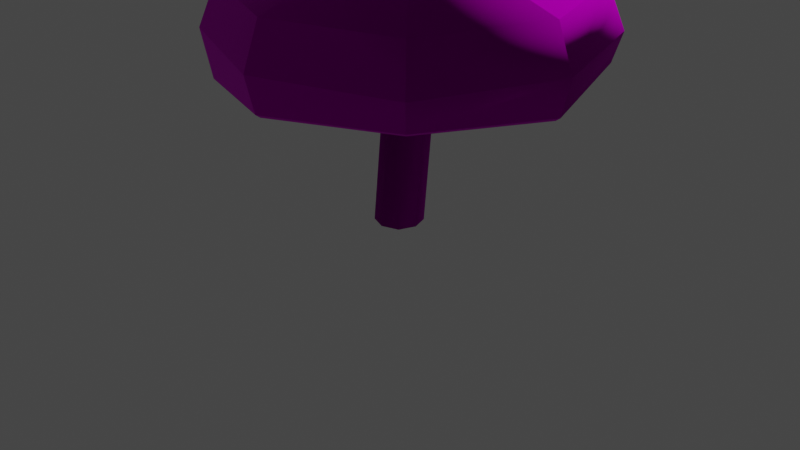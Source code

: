 # Source: amanita.blend  (saved by Blender 3.1.7; exported with 4.5.12 LTS)
import bpy
from mathutils import Matrix  # noqa: F401  (used for matrix-valued properties, if any)

bpy.ops.wm.read_factory_settings(use_empty=True)
scene = bpy.context.scene
scene.name = 'Scene'

# ---- collections
col_collection = bpy.data.collections.new('Collection'); scene.collection.children.link(col_collection)

# ---- images (referenced by path relative to the original .blend; pixels are not part of the script)
import os
ASSET_DIR = os.environ.get("B2B_ASSET_DIR", "")  # directory of the original .blend (textures are referenced by path, not embedded)
HERE = os.path.dirname(os.path.abspath(__file__))  # packed textures are extracted next to this script under _unpacked/

def load_image(name, relpath, width, height, colorspace="sRGB"):
    """Load a texture the original file referenced (path relative to the .blend, or extracted next to this script)."""
    p = next((c for c in (os.path.join(HERE, relpath), os.path.join(ASSET_DIR, relpath)) if relpath and os.path.exists(c)), "")
    if p:
        img = bpy.data.images.load(p, check_existing=True)
        img.name = name
    else:  # same state as the original file: an image datablock whose file is absent (Cycles renders it pink)
        img = bpy.data.images.new(name, width, height)
        img.source = "FILE"
        img.filepath = "//" + (relpath or name)
    img.colorspace_settings.name = colorspace
    return img
img_amanita_material_001_normal_png = load_image('amanita_Material.001_Normal.png', 'amanita_Material.001_Normal.png', 1024, 1024, 'sRGB')
img_amanita_material_001_metallic_png = load_image('amanita_Material.001_Metallic.png', 'amanita_Material.001_Metallic.png', 1024, 1024, 'sRGB')
img_amanita_material_001_basecolor_png = load_image('amanita_Material.001_BaseColor.png', 'amanita_Material.001_BaseColor.png', 1024, 1024, 'sRGB')
img_amanita_material_001_roughness_png = load_image('amanita_Material.001_Roughness.png', 'amanita_Material.001_Roughness.png', 1024, 1024, 'sRGB')

# ---- materials (node trees are filled in below, after node groups)
mat_material_001 = bpy.data.materials.new('Material.001')
mat_material_001.use_transparent_shadow = False

# ---- material node trees
mat_material_001.use_nodes = True; mat_material_001.node_tree.nodes.clear()
_N = mat_material_001.node_tree.nodes; _L = mat_material_001.node_tree.links
n0 = _N.new('ShaderNodeOutputMaterial'); n0.name = 'Material Output'; n0.location = (300, 300)
n1 = _N.new('ShaderNodeNormalMap'); n1.name = 'Normal Map'; n1.location = (-190, -390)
n2 = _N.new('ShaderNodeTexImage'); n2.name = 'Image Texture.002'; n2.location = (-480, -450)
n2.image = img_amanita_material_001_normal_png
n3 = _N.new('ShaderNodeSeparateColor'); n3.name = 'Separate RGB'; n3.location = (-263, 122)
n4 = _N.new('ShaderNodeSeparateColor'); n4.name = 'Separate RGB.001'; n4.location = (-252, -70)
n5 = _N.new('ShaderNodeBsdfPrincipled'); n5.name = 'Principled BSDF'; n5.location = (10, 300)
n5.distribution = 'GGX'
n5.subsurface_method = 'RANDOM_WALK_SKIN'
n5.inputs[3].default_value = 1.45
n5.inputs[11].default_value = 1.458
n5.inputs[13].default_value = 0.0
n5.inputs[20].default_value = 0.0
n5.inputs[27].default_value = (0.0, 0.0, 0.0, 1.0)
n5.inputs[28].default_value = 1.0
n6 = _N.new('ShaderNodeTexImage'); n6.name = 'Image Texture.001'; n6.location = (-586, 51)
n6.hide = True
n6.image = img_amanita_material_001_metallic_png
n7 = _N.new('ShaderNodeTexImage'); n7.name = 'Image Texture'; n7.location = (-526, 348)
n7.image = img_amanita_material_001_basecolor_png
n8 = _N.new('ShaderNodeTexImage'); n8.name = 'Image Texture.003'; n8.location = (-607, -22)
n8.image = img_amanita_material_001_roughness_png
_L.new(n5.outputs[0], n0.inputs[0])
_L.new(n7.outputs[0], n5.inputs[0])
_L.new(n1.outputs[0], n5.inputs[5])
_L.new(n2.outputs[0], n1.inputs[1])
_L.new(n6.outputs[0], n3.inputs[0])
_L.new(n3.outputs[0], n5.inputs[1])
_L.new(n8.outputs[0], n4.inputs[0])
_L.new(n4.outputs[0], n5.inputs[2])
n0.is_active_output = True

# ---- world
world_world = bpy.data.worlds.new('World'); scene.world = world_world
world_world.use_nodes = True; world_world.node_tree.nodes.clear()
_N = world_world.node_tree.nodes; _L = world_world.node_tree.links
n0 = _N.new('ShaderNodeOutputWorld'); n0.name = 'World Output'; n0.location = (300, 300)
n1 = _N.new('ShaderNodeBackground'); n1.name = 'Background'; n1.location = (10, 300)
n1.inputs[0].default_value = (0.05088, 0.05088, 0.05088, 1.0)
_L.new(n1.outputs[0], n0.inputs[0])
n0.is_active_output = True
world_world.color = (0.05088, 0.05088, 0.05088)
world_world.use_sun_shadow = False
world_world.sun_shadow_jitter_overblur = 0.0

# ---- cameras
cam_camera = bpy.data.cameras.new('Camera')
cam_camera.clip_end = 100.0
cam_camera.ortho_scale = 7.314

# ---- lights
light_light = bpy.data.lights.new('Light', 'POINT')
light_light.transmission_factor = 0.0
light_light.energy = 1000.0
light_light.shadow_soft_size = 0.1
light_light.shadow_maximum_resolution = 0.006
light_light.use_absolute_resolution = True

# ---- meshes
me_cube_001 = bpy.data.meshes.new('Cube.001')
me_cube_001.from_pydata([(-0.1764, -0.1764, 0.0), (-0.1764, -0.06249, 1.162), (-0.1764, 0.1764, 0.0), (-0.1764, 0.2899, 1.147), (0.1764, -0.1764, 0.0), (0.1764, -0.06249, 1.162), (0.1764, 0.1764, 0.0), (0.1764, 0.2899, 1.147), (-0.2411, 0.0, 0.0), (-0.2411, 0.1137, 1.155), (0.2411, 0.0, 0.0), (0.2411, 0.1137, 1.155), (0.0, 0.2411, 0.0), (0.0, 0.3546, 1.144), (0.0, -0.2411, 0.0), (0.0, -0.1272, 1.165), (-0.2521, 0.1515, 1.933), (0.0, 0.0, 0.0), (-0.3334, 0.1153, 1.191), (-0.2438, 0.3589, 1.181), (0.0, 0.4484, 1.177), (0.2438, 0.3589, 1.181), (0.3334, 0.1153, 1.191), (0.2438, -0.1283, 1.202), (0.0, -0.2178, 1.206), (-0.2438, -0.1283, 1.202), (-0.797, 0.1515, 1.985), (-0.1846, 0.3354, 1.933), (-0.0006479, 0.403, 1.933), (0.1833, 0.3354, 1.933), (0.2508, 0.1515, 1.933), (0.1833, -0.03246, 1.933), (-0.0006479, -0.09999, 1.933), (-0.1846, -0.03246, 1.933), (-1.581, 0.1515, 1.831), (-0.5831, 0.734, 1.985), (-0.000648, 0.9479, 1.985), (0.5819, 0.734, 1.985), (0.7957, 0.1515, 1.985), (0.5819, -0.431, 1.985), (-0.000648, -0.6449, 1.985), (-0.5831, -0.431, 1.985), (-1.793, 0.1515, 1.52), (-1.156, 1.307, 1.831), (-0.000648, 1.731, 1.831), (1.155, 1.307, 1.831), (1.579, 0.1515, 1.831), (1.155, -1.004, 1.831), (-0.000648, -1.428, 1.831), (-1.156, -1.004, 1.831), (-1.844, 0.1515, 1.558), (-1.312, 1.462, 1.346), (-0.000648, 1.944, 1.52), (1.31, 1.462, 1.593), (1.792, 0.1515, 1.52), (1.31, -1.159, 1.598), (-0.000648, -1.641, 1.52), (-1.312, -1.159, 1.389), (-1.942, 0.1515, 1.942), (-1.349, 1.5, 1.391), (-0.000648, 1.995, 1.558), (1.348, 1.5, 1.629), (1.843, 0.1515, 1.558), (1.348, -1.197, 1.633), (-0.000648, -1.692, 1.558), (-1.349, -1.197, 1.432), (-1.762, 0.1515, 2.402), (-1.42, 1.571, 1.942), (-0.000648, 2.092, 1.942), (1.419, 1.571, 1.942), (1.94, 0.1515, 1.942), (1.419, -1.268, 1.942), (-0.000648, -1.79, 1.942), (-1.42, -1.268, 1.942), (-0.6952, 0.1515, 2.73), (-1.289, 1.44, 2.402), (-0.000648, 1.913, 2.402), (1.288, 1.44, 2.402), (1.761, 0.1515, 2.402), (1.288, -1.137, 2.402), (-0.000648, -1.61, 2.402), (-1.289, -1.137, 2.402), (-0.5086, 0.6595, 2.73), (-0.0006479, 0.846, 2.73), (0.5073, 0.6595, 2.73), (0.6939, 0.1515, 2.73), (0.5073, -0.3565, 2.73), (-0.0006479, -0.543, 2.73), (-0.5086, -0.3565, 2.73), (-0.0006479, 0.1515, 2.798)], [(17, 8), (10, 17), (12, 17), (17, 14)], [(8, 9, 3, 2), (12, 13, 7, 6), (10, 11, 5, 4), (14, 15, 1, 0), (3, 9, 18, 19), (9, 1, 25, 18), (6, 7, 11, 10), (0, 1, 9, 8), (11, 7, 21, 22), (5, 11, 22, 23), (4, 5, 15, 14), (2, 3, 13, 12), (21, 20, 28, 29), (25, 24, 32, 33), (22, 21, 29, 30), (20, 19, 27, 28), (1, 15, 24, 25), (7, 13, 20, 21), (15, 5, 23, 24), (13, 3, 19, 20), (28, 27, 35, 36), (27, 16, 26, 35), (31, 30, 38, 39), (16, 33, 41, 26), (24, 23, 31, 32), (18, 25, 33, 16), (23, 22, 30, 31), (19, 18, 16, 27), (35, 26, 34, 43), (39, 38, 46, 47), (26, 41, 49, 34), (40, 39, 47, 48), (30, 29, 37, 38), (33, 32, 40, 41), (29, 28, 36, 37), (32, 31, 39, 40), (48, 47, 55, 56), (45, 44, 52, 53), (49, 48, 56, 57), (46, 45, 53, 54), (36, 35, 43, 44), (38, 37, 45, 46), (41, 40, 48, 49), (37, 36, 44, 45), (57, 56, 64, 65), (54, 53, 61, 62), (52, 51, 59, 60), (51, 42, 50, 59), (34, 49, 57, 42), (47, 46, 54, 55), (43, 34, 42, 51), (44, 43, 51, 52), (60, 59, 67, 68), (59, 50, 58, 67), (63, 62, 70, 71), (50, 65, 73, 58), (53, 52, 60, 61), (56, 55, 63, 64), (42, 57, 65, 50), (55, 54, 62, 63), (71, 70, 78, 79), (58, 73, 81, 66), (72, 71, 79, 80), (69, 68, 76, 77), (62, 61, 69, 70), (65, 64, 72, 73), (61, 60, 68, 69), (64, 63, 71, 72), (77, 76, 83, 84), (81, 80, 87, 88), (78, 77, 84, 85), (76, 75, 82, 83), (67, 58, 66, 75), (68, 67, 75, 76), (70, 69, 77, 78), (73, 72, 80, 81), (89, 74, 88), (83, 82, 89), (84, 89, 85), (85, 89, 86), (80, 79, 86, 87), (66, 81, 88, 74), (79, 78, 85, 86), (75, 66, 74, 82), (86, 89, 87), (88, 87, 89), (89, 82, 74), (89, 84, 83)])
me_cube_001.polygons.foreach_set('use_smooth', [True] * 88)
_uv = me_cube_001.uv_layers.new(name='UVMap')
_uv.uv.foreach_set('vector', [0.2436, 0.745, 0.105, 0.7482, 0.1009, 0.7255, 0.241, 0.7227, 0.24, 0.7024, 0.09865, 0.7024, 0.1009, 0.6794, 0.241, 0.6822, 0.3347, 0.6612, 0.4745, 0.6552, 0.4772, 0.6787, 0.3335, 0.6815, 0.333, 0.7022, 0.479, 0.7022, 0.4772, 0.7257, 0.3335, 0.7229, 0.1009, 0.7255, 0.105, 0.7482, 0.09576, 0.7539, 0.08948, 0.727, 0.4745, 0.7493, 0.4772, 0.7257, 0.489, 0.7267, 0.4843, 0.7544, 0.241, 0.6822, 0.1009, 0.6794, 0.105, 0.6566, 0.2436, 0.6599, 0.3335, 0.7229, 0.4772, 0.7257, 0.4745, 0.7493, 0.3347, 0.7432, 0.105, 0.6566, 0.1009, 0.6794, 0.08949, 0.6778, 0.09576, 0.651, 0.4772, 0.6787, 0.4745, 0.6552, 0.4843, 0.65, 0.489, 0.6778, 0.3335, 0.6815, 0.4772, 0.6787, 0.479, 0.7022, 0.333, 0.7022, 0.241, 0.7227, 0.1009, 0.7255, 0.09865, 0.7024, 0.24, 0.7024, 0.08949, 0.6778, 0.0892, 0.7024, 0.01125, 0.7025, 0.01132, 0.6791, 0.489, 0.7267, 0.4883, 0.7022, 0.5647, 0.7023, 0.5648, 0.7263, 0.09576, 0.651, 0.08949, 0.6778, 0.01132, 0.6791, 0.01147, 0.6549, 0.0892, 0.7024, 0.08948, 0.727, 0.01131, 0.7258, 0.01125, 0.7025, 0.4772, 0.7257, 0.479, 0.7022, 0.4883, 0.7022, 0.489, 0.7267, 0.1009, 0.6794, 0.09865, 0.7024, 0.0892, 0.7024, 0.08949, 0.6778, 0.479, 0.7022, 0.4772, 0.6787, 0.489, 0.6778, 0.4883, 0.7022, 0.09865, 0.7024, 0.1009, 0.7255, 0.08948, 0.727, 0.0892, 0.7024, 0.8502, 0.2507, 0.8582, 0.2729, 0.8084, 0.317, 0.7858, 0.251, 0.8582, 0.2729, 0.8798, 0.2834, 0.8729, 0.3502, 0.8084, 0.317, 0.8578, 0.7719, 0.8796, 0.7821, 0.8736, 0.8489, 0.8076, 0.8167, 0.8796, 0.7171, 0.858, 0.7276, 0.8083, 0.6834, 0.8729, 0.6505, 0.4883, 0.7022, 0.489, 0.6778, 0.5648, 0.6783, 0.5647, 0.7023, 0.4843, 0.7544, 0.489, 0.7267, 0.5648, 0.7263, 0.5667, 0.7479, 0.489, 0.6778, 0.4843, 0.65, 0.5667, 0.6567, 0.5648, 0.6783, 0.08948, 0.727, 0.09576, 0.7539, 0.01147, 0.75, 0.01131, 0.7258, 0.8084, 0.317, 0.8729, 0.3502, 0.8572, 0.4457, 0.7395, 0.3734, 0.8076, 0.8167, 0.8736, 0.8489, 0.8608, 0.945, 0.7355, 0.8762, 0.8729, 0.6505, 0.8083, 0.6834, 0.7392, 0.6266, 0.8577, 0.555, 0.7857, 0.7495, 0.8076, 0.8167, 0.7355, 0.8762, 0.6998, 0.7485, 0.8798, 0.2182, 0.858, 0.2285, 0.8077, 0.1836, 0.8737, 0.1513, 0.858, 0.7276, 0.8499, 0.7497, 0.7857, 0.7495, 0.8083, 0.6834, 0.858, 0.2285, 0.8502, 0.2507, 0.7858, 0.251, 0.8077, 0.1836, 0.8499, 0.7497, 0.8578, 0.7719, 0.8076, 0.8167, 0.7857, 0.7495, 0.6998, 0.7485, 0.7355, 0.8762, 0.7064, 0.8993, 0.6548, 0.7473, 0.7355, 0.1243, 0.6999, 0.2521, 0.6548, 0.2533, 0.706, 0.101, 0.7392, 0.6266, 0.6998, 0.7485, 0.6548, 0.7473, 0.6954, 0.5921, 0.8606, 0.05507, 0.7355, 0.1243, 0.706, 0.101, 0.8458, 0.01125, 0.7858, 0.251, 0.8084, 0.317, 0.7395, 0.3734, 0.6999, 0.2521, 0.8737, 0.1513, 0.8077, 0.1836, 0.7355, 0.1243, 0.8606, 0.05507, 0.8083, 0.6834, 0.7857, 0.7495, 0.6998, 0.7485, 0.7392, 0.6266, 0.8077, 0.1836, 0.7858, 0.251, 0.6999, 0.2521, 0.7355, 0.1243, 0.5917, 0.1577, 0.6323, 0.3019, 0.6255, 0.3032, 0.5849, 0.1609, 0.2988, 0.01267, 0.3105, 0.1864, 0.3035, 0.1867, 0.2909, 0.01125, 0.3105, 0.3366, 0.2742, 0.4833, 0.2672, 0.4799, 0.3038, 0.3353, 0.2742, 0.4833, 0.1709, 0.6285, 0.1623, 0.6261, 0.2672, 0.4799, 0.8577, 0.555, 0.7392, 0.6266, 0.6954, 0.5921, 0.8407, 0.5116, 0.7355, 0.8762, 0.8608, 0.945, 0.8461, 0.9888, 0.7064, 0.8993, 0.7395, 0.3734, 0.8572, 0.4457, 0.8398, 0.4891, 0.6922, 0.4105, 0.6999, 0.2521, 0.7395, 0.3734, 0.6922, 0.4105, 0.6548, 0.2533, 0.3038, 0.3353, 0.2672, 0.4799, 0.2171, 0.4541, 0.2637, 0.3265, 0.2672, 0.4799, 0.1623, 0.6261, 0.1124, 0.5999, 0.2171, 0.4541, 0.6253, 0.4519, 0.6135, 0.6275, 0.5568, 0.625, 0.5908, 0.4488, 0.4843, 0.01352, 0.5849, 0.1609, 0.5385, 0.1849, 0.4344, 0.03959, 0.3105, 0.1864, 0.3105, 0.3366, 0.3038, 0.3353, 0.3035, 0.1867, 0.6323, 0.3019, 0.6323, 0.4521, 0.6253, 0.4519, 0.6255, 0.3032, 0.4929, 0.01125, 0.5917, 0.1577, 0.5849, 0.1609, 0.4843, 0.01352, 0.6323, 0.4521, 0.6214, 0.6261, 0.6135, 0.6275, 0.6253, 0.4519, 0.5908, 0.4488, 0.5568, 0.625, 0.4889, 0.5982, 0.5436, 0.4428, 0.4344, 0.03959, 0.5385, 0.1849, 0.4971, 0.2092, 0.3844, 0.09081, 0.5854, 0.3121, 0.5908, 0.4488, 0.5436, 0.4428, 0.5395, 0.3215, 0.2686, 0.1899, 0.2637, 0.3265, 0.2177, 0.3172, 0.2215, 0.196, 0.2909, 0.01125, 0.3035, 0.1867, 0.2686, 0.1899, 0.2342, 0.01389, 0.5849, 0.1609, 0.6255, 0.3032, 0.5854, 0.3121, 0.5385, 0.1849, 0.3035, 0.1867, 0.3038, 0.3353, 0.2637, 0.3265, 0.2686, 0.1899, 0.6255, 0.3032, 0.6253, 0.4519, 0.5908, 0.4488, 0.5854, 0.3121, 0.2215, 0.196, 0.2177, 0.3172, 0.1069, 0.2945, 0.1015, 0.2299, 0.4971, 0.2092, 0.5395, 0.3215, 0.4287, 0.3445, 0.3988, 0.2874, 0.1664, 0.04089, 0.2215, 0.196, 0.1015, 0.2299, 0.05429, 0.1724, 0.2177, 0.3172, 0.1756, 0.4299, 0.07702, 0.3517, 0.1069, 0.2945, 0.2171, 0.4541, 0.1124, 0.5999, 0.0624, 0.5484, 0.1756, 0.4299, 0.2637, 0.3265, 0.2171, 0.4541, 0.1756, 0.4299, 0.2177, 0.3172, 0.2342, 0.01389, 0.2686, 0.1899, 0.2215, 0.196, 0.1664, 0.04089, 0.5385, 0.1849, 0.5854, 0.3121, 0.5395, 0.3215, 0.4971, 0.2092, 0.333, 0.364, 0.3334, 0.2531, 0.3988, 0.2874, 0.1069, 0.2945, 0.07702, 0.3517, 0.01125, 0.2751, 0.1015, 0.2299, 0.01125, 0.2751, 0.05429, 0.1724, 0.3763, 0.4668, 0.333, 0.364, 0.4234, 0.4091, 0.5395, 0.3215, 0.5436, 0.4428, 0.4234, 0.4091, 0.4287, 0.3445, 0.3844, 0.09081, 0.4971, 0.2092, 0.3988, 0.2874, 0.3334, 0.2531, 0.5436, 0.4428, 0.4889, 0.5982, 0.3763, 0.4668, 0.4234, 0.4091, 0.1756, 0.4299, 0.0624, 0.5484, 0.01163, 0.3859, 0.07702, 0.3517, 0.4234, 0.4091, 0.333, 0.364, 0.4287, 0.3445, 0.3988, 0.2874, 0.4287, 0.3445, 0.333, 0.364, 0.01125, 0.2751, 0.07702, 0.3517, 0.01163, 0.3859, 0.01125, 0.2751, 0.1015, 0.2299, 0.1069, 0.2945])
me_cube_001.materials.append(mat_material_001)
me_cube_001.use_remesh_fix_poles = True
me_cube_001.use_remesh_preserve_attributes = False
me_cube_001.update()

# ---- objects
ob_light = bpy.data.objects.new('Light', light_light)
ob_camera = bpy.data.objects.new('Camera', cam_camera)
ob_cube = bpy.data.objects.new('Cube', me_cube_001)

# ---- transforms, parenting, visibility, modifiers, constraints
ob_light.location = (4.076, 1.005, 5.904)
ob_light.rotation_euler = (0.6503, 0.05522, 1.866)
ob_light.lock_rotations_4d = False
ob_light.empty_display_type = 'ARROWS'
ob_light.color = (0.0, 0.0, 0.0, 0.0)
ob_light.lineart.crease_threshold = 0.0
ob_camera.location = (7.359, -6.926, 4.958)
ob_camera.rotation_euler = (1.109, 0.0, 0.8149)
ob_camera.lock_rotations_4d = False
ob_camera.empty_display_type = 'ARROWS'
ob_camera.color = (0.0, 0.0, 0.0, 0.0)
ob_camera.display_type = 'WIRE'
ob_camera.lineart.crease_threshold = 0.0
ob_cube.location = (0.0, 0.0, 0.0)

# ---- collection membership
col_collection.objects.link(ob_light)
col_collection.objects.link(ob_camera)
col_collection.objects.link(ob_cube)

# ---- scene / render settings (as saved in the file)
scene.camera = ob_camera
scene.frame_start = 1; scene.frame_end = 250; scene.frame_set(1)
scene.render.engine = 'BLENDER_EEVEE_NEXT'
scene.cycles.sampling_pattern = 'TABULATED_SOBOL'
scene.cycles.use_light_tree = False
scene.view_settings.view_transform = 'Filmic'
bpy.context.view_layer.update()
